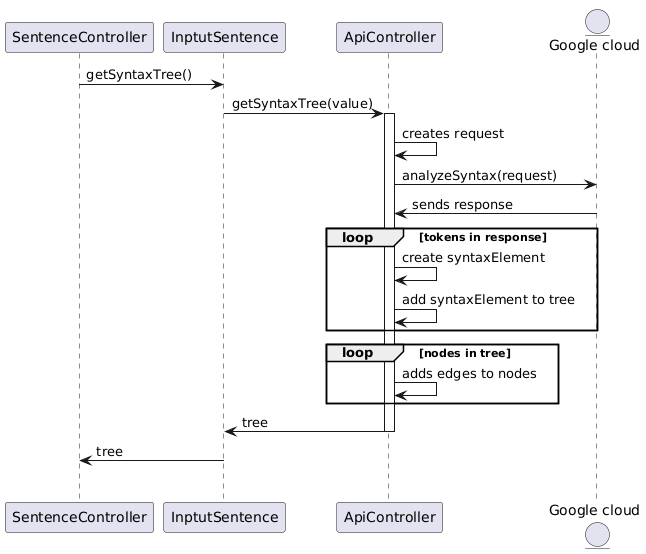

The diagram above was rendered by PlantUML. Its source (embedded in the PNG):
@startuml
participant "SentenceController" as sc
participant "InptutSentence" as is
participant "ApiController" as ac
entity "Google cloud" as c

sc -> is : getSyntaxTree()
is -> ac : getSyntaxTree(value)

activate ac
ac -> ac : creates request
ac -> c : analyzeSyntax(request)

ac <- c : sends response

loop tokens in response
ac -> ac : create syntaxElement
ac -> ac : add syntaxElement to tree
end

loop nodes in tree
ac -> ac : adds edges to nodes
end

is <- ac : tree
deactivate ac

sc <- is : tree
group OutputSentence()
@enduml